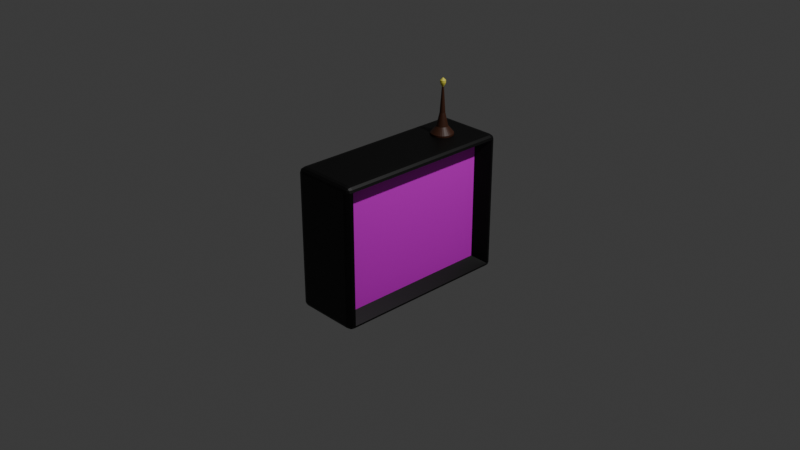# Source: radar.blend  (saved by Blender 4.0.36; exported with 4.5.12 LTS)
import bpy
from mathutils import Matrix  # noqa: F401  (used for matrix-valued properties, if any)

bpy.ops.wm.read_factory_settings(use_empty=True)
scene = bpy.context.scene
scene.name = 'Scene'

# ---- collections
col_collection = bpy.data.collections.new('Collection'); scene.collection.children.link(col_collection)

# ---- images (referenced by path relative to the original .blend; pixels are not part of the script)
import os
ASSET_DIR = os.environ.get("B2B_ASSET_DIR", "")  # directory of the original .blend (textures are referenced by path, not embedded)
HERE = os.path.dirname(os.path.abspath(__file__))  # packed textures are extracted next to this script under _unpacked/

def load_image(name, relpath, width, height, colorspace="sRGB"):
    """Load a texture the original file referenced (path relative to the .blend, or extracted next to this script)."""
    p = next((c for c in (os.path.join(HERE, relpath), os.path.join(ASSET_DIR, relpath)) if relpath and os.path.exists(c)), "")
    if p:
        img = bpy.data.images.load(p, check_existing=True)
        img.name = name
    else:  # same state as the original file: an image datablock whose file is absent (Cycles renders it pink)
        img = bpy.data.images.new(name, width, height)
        img.source = "FILE"
        img.filepath = "//" + (relpath or name)
    img.colorspace_settings.name = colorspace
    return img
img_radarpanel_png = load_image('radarpanel.png', 'radarpanel.png', 1024, 1024, 'sRGB')

# ---- materials (node trees are filled in below, after node groups)
mat_mainpanel = bpy.data.materials.new('MainPanel')
mat_mainpanel.alpha_threshold = 0.0
mat_mainpanel.use_transparent_shadow = False
mat_mainpanel.roughness = 0.5
mat_mainpanel.line_color = (0.0, 0.0, 0.0, 1.0)
mat_edges = bpy.data.materials.new('Edges')
mat_edges.use_transparent_shadow = False
mat_antennae = bpy.data.materials.new('Antennae')
mat_antennae.use_transparent_shadow = False
mat_antennaetip = bpy.data.materials.new('AntennaeTip')
mat_antennaetip.use_transparent_shadow = False

# ---- material node trees
mat_mainpanel.use_nodes = True; mat_mainpanel.node_tree.nodes.clear()
_N = mat_mainpanel.node_tree.nodes; _L = mat_mainpanel.node_tree.links
n0 = _N.new('ShaderNodeOutputMaterial'); n0.name = 'Material Output'; n0.location = (306, 300)
n1 = _N.new('ShaderNodeBsdfPrincipled'); n1.name = 'Principled BSDF'; n1.location = (4, 300)
n1.inputs[3].default_value = 1.45
n2 = _N.new('ShaderNodeTexImage'); n2.name = 'Image Texture'; n2.location = (-306, 286)
n2.image = img_radarpanel_png
_L.new(n1.outputs[0], n0.inputs[0])
_L.new(n2.outputs[0], n1.inputs[0])
_L.new(n2.outputs[1], n1.inputs[4])
n0.is_active_output = True
mat_edges.use_nodes = True; mat_edges.node_tree.nodes.clear()
_N = mat_edges.node_tree.nodes; _L = mat_edges.node_tree.links
n0 = _N.new('ShaderNodeBsdfPrincipled'); n0.name = 'Principled BSDF'; n0.location = (10, 300)
n0.inputs[0].default_value = (0.0, 0.0, 0.0, 1.0)
n0.inputs[3].default_value = 1.45
n1 = _N.new('ShaderNodeOutputMaterial'); n1.name = 'Material Output'; n1.location = (300, 300)
_L.new(n0.outputs[0], n1.inputs[0])
n1.is_active_output = True
mat_antennae.use_nodes = True; mat_antennae.node_tree.nodes.clear()
_N = mat_antennae.node_tree.nodes; _L = mat_antennae.node_tree.links
n0 = _N.new('ShaderNodeBsdfPrincipled'); n0.name = 'Principled BSDF'; n0.location = (10, 300)
n0.inputs[0].default_value = (0.05611, 0.01781, 0.007886, 1.0)
n0.inputs[3].default_value = 1.45
n1 = _N.new('ShaderNodeOutputMaterial'); n1.name = 'Material Output'; n1.location = (300, 300)
_L.new(n0.outputs[0], n1.inputs[0])
n1.is_active_output = True
mat_antennaetip.use_nodes = True; mat_antennaetip.node_tree.nodes.clear()
_N = mat_antennaetip.node_tree.nodes; _L = mat_antennaetip.node_tree.links
n0 = _N.new('ShaderNodeBsdfPrincipled'); n0.name = 'Principled BSDF'; n0.location = (10, 300)
n0.inputs[0].default_value = (0.8001, 0.7301, 0.09392, 1.0)
n0.inputs[3].default_value = 1.45
n1 = _N.new('ShaderNodeOutputMaterial'); n1.name = 'Material Output'; n1.location = (300, 300)
_L.new(n0.outputs[0], n1.inputs[0])
n1.is_active_output = True

# ---- world
world_world = bpy.data.worlds.new('World'); scene.world = world_world
world_world.use_nodes = True; world_world.node_tree.nodes.clear()
_N = world_world.node_tree.nodes; _L = world_world.node_tree.links
n0 = _N.new('ShaderNodeOutputWorld'); n0.name = 'World Output'; n0.location = (300, 300)
n1 = _N.new('ShaderNodeBackground'); n1.name = 'Background'; n1.location = (10, 300)
n1.inputs[0].default_value = (0.05088, 0.05088, 0.05088, 1.0)
_L.new(n1.outputs[0], n0.inputs[0])
n0.is_active_output = True
world_world.color = (0.05088, 0.05088, 0.05088)
world_world.use_sun_shadow = False
world_world.sun_shadow_jitter_overblur = 0.0

# ---- cameras
cam_camera = bpy.data.cameras.new('Camera')
cam_camera.clip_end = 100.0
cam_camera.ortho_scale = 7.314

# ---- lights
light_light = bpy.data.lights.new('Light', 'POINT')
light_light.transmission_factor = 0.0
light_light.use_soft_falloff = False
light_light.energy = 1000.0
light_light.shadow_soft_size = 0.1
light_light.shadow_maximum_resolution = 0.006
light_light.use_absolute_resolution = True

# ---- meshes
me_cube = bpy.data.meshes.new('Cube')
me_cube.from_pydata([(0.2402, -0.8313, -0.6317), (0.2402, -0.8313, 0.6317), (0.2402, 0.8313, -0.6317), (0.2402, 0.8313, 0.6317), (-3.691e-08, 0.7191, 0.7789), (0.02358, 0.7167, 0.7789), (0.04625, 0.7099, 0.7789), (0.06715, 0.6987, 0.7789), (0.08546, 0.6837, 0.7789), (0.1005, 0.6653, 0.7789), (0.1117, 0.6445, 0.7789), (0.1185, 0.6218, 0.7789), (0.1209, 0.5982, 0.7789), (0.1185, 0.5746, 0.7789), (0.1117, 0.5519, 0.7789), (0.1005, 0.5311, 0.7789), (0.08546, 0.5127, 0.7789), (0.06715, 0.4977, 0.7789), (0.04625, 0.4865, 0.7789), (0.02358, 0.4797, 0.7789), (-2.971e-08, 0.4773, 0.7789), (-0.02358, 0.4797, 0.7789), (-0.04625, 0.4865, 0.7789), (-0.06715, 0.4977, 0.7789), (-0.08546, 0.5127, 0.7789), (-0.1005, 0.5311, 0.7789), (-0.1117, 0.5519, 0.7789), (-0.1185, 0.5746, 0.7789), (-0.1209, 0.5982, 0.7789), (-0.1185, 0.6218, 0.7789), (-0.1117, 0.6445, 0.7789), (-0.1005, 0.6653, 0.7789), (-0.08546, 0.6837, 0.7789), (-0.06715, 0.6987, 0.7789), (-0.04625, 0.7099, 0.7789), (-0.02358, 0.7167, 0.7789), (-3.622e-08, 0.6598, 0.85), (0.01201, 0.6586, 0.85), (0.02356, 0.6551, 0.85), (0.03421, 0.6494, 0.85), (0.04354, 0.6417, 0.85), (0.0512, 0.6324, 0.85), (0.05689, 0.6218, 0.85), (0.06039, 0.6102, 0.85), (0.06157, 0.5982, 0.85), (0.06039, 0.5862, 0.85), (0.05689, 0.5746, 0.85), (0.0512, 0.564, 0.85), (0.04354, 0.5547, 0.85), (0.03421, 0.547, 0.85), (0.02356, 0.5413, 0.85), (0.01201, 0.5378, 0.85), (-3.255e-08, 0.5366, 0.85), (-0.01201, 0.5378, 0.85), (-0.02356, 0.5413, 0.85), (-0.03421, 0.547, 0.85), (-0.04354, 0.5547, 0.85), (-0.0512, 0.564, 0.85), (-0.05689, 0.5746, 0.85), (-0.06039, 0.5862, 0.85), (-0.06157, 0.5982, 0.85), (-0.06039, 0.6102, 0.85), (-0.05689, 0.6218, 0.85), (-0.0512, 0.6324, 0.85), (-0.04354, 0.6417, 0.85), (-0.03421, 0.6494, 0.85), (-0.02356, 0.6551, 0.85), (-0.01201, 0.6586, 0.85), (-3.454e-08, 0.6273, 0.9922), (0.005676, 0.6267, 0.9922), (0.01113, 0.6251, 0.9922), (0.01616, 0.6224, 0.9922), (0.02057, 0.6188, 0.9922), (0.02419, 0.6144, 0.9922), (0.02688, 0.6093, 0.9922), (0.02854, 0.6039, 0.9922), (0.02909, 0.5982, 0.9922), (0.02854, 0.5925, 0.9922), (0.02688, 0.5871, 0.9922), (0.02419, 0.582, 0.9922), (0.02057, 0.5776, 0.9922), (0.01616, 0.574, 0.9922), (0.01113, 0.5713, 0.9922), (0.005676, 0.5697, 0.9922), (-3.281e-08, 0.5691, 0.9922), (-0.005676, 0.5697, 0.9922), (-0.01113, 0.5713, 0.9922), (-0.01616, 0.574, 0.9922), (-0.02057, 0.5776, 0.9922), (-0.02419, 0.582, 0.9922), (-0.02688, 0.5871, 0.9922), (-0.02854, 0.5925, 0.9922), (-0.02909, 0.5982, 0.9922), (-0.02854, 0.6039, 0.9922), (-0.02688, 0.6093, 0.9922), (-0.02419, 0.6144, 0.9922), (-0.02057, 0.6188, 0.9922), (-0.01616, 0.6224, 0.9922), (-0.01113, 0.6251, 0.9922), (-0.005676, 0.6267, 0.9922), (-3.44e-08, 0.6089, 1.266), (0.002096, 0.6087, 1.266), (0.004112, 0.6081, 1.266), (0.005969, 0.6071, 1.266), (0.007597, 0.6058, 1.266), (0.008934, 0.6042, 1.266), (0.009927, 0.6023, 1.266), (0.01054, 0.6003, 1.266), (0.01074, 0.5982, 1.266), (0.01054, 0.5961, 1.266), (0.009927, 0.5941, 1.266), (0.008934, 0.5922, 1.266), (0.007597, 0.5906, 1.266), (0.005969, 0.5893, 1.266), (0.004112, 0.5883, 1.266), (0.002096, 0.5877, 1.266), (-3.376e-08, 0.5875, 1.266), (-0.002096, 0.5877, 1.266), (-0.004112, 0.5883, 1.266), (-0.005969, 0.5893, 1.266), (-0.007598, 0.5906, 1.266), (-0.008934, 0.5922, 1.266), (-0.009927, 0.5941, 1.266), (-0.01054, 0.5961, 1.266), (-0.01074, 0.5982, 1.266), (-0.01054, 0.6003, 1.266), (-0.009927, 0.6023, 1.266), (-0.008934, 0.6042, 1.266), (-0.007598, 0.6058, 1.266), (-0.005969, 0.6071, 1.266), (-0.004112, 0.6081, 1.266), (-0.002096, 0.6087, 1.266), (-3.382e-08, 0.621, 1.288), (0.004444, 0.6205, 1.288), (0.008718, 0.6192, 1.288), (0.01266, 0.6171, 1.288), (0.01611, 0.6143, 1.288), (0.01894, 0.6109, 1.288), (0.02105, 0.6069, 1.288), (0.02234, 0.6026, 1.288), (0.02278, 0.5982, 1.288), (0.02234, 0.5938, 1.288), (0.02105, 0.5895, 1.288), (0.01894, 0.5855, 1.288), (0.01611, 0.5821, 1.288), (0.01266, 0.5793, 1.288), (0.008718, 0.5772, 1.288), (0.004444, 0.5759, 1.288), (-3.246e-08, 0.5754, 1.288), (-0.004444, 0.5759, 1.288), (-0.008718, 0.5772, 1.288), (-0.01266, 0.5793, 1.288), (-0.01611, 0.5821, 1.288), (-0.01894, 0.5855, 1.288), (-0.02105, 0.5895, 1.288), (-0.02234, 0.5938, 1.288), (-0.02278, 0.5982, 1.288), (-0.02234, 0.6026, 1.288), (-0.02105, 0.6069, 1.288), (-0.01894, 0.6109, 1.288), (-0.01611, 0.6143, 1.288), (-0.01266, 0.6171, 1.288), (-0.008718, 0.6192, 1.288), (-0.004444, 0.6205, 1.288), (-3.366e-08, 0.628, 1.307), (0.005806, 0.6274, 1.307), (0.01139, 0.6257, 1.307), (0.01653, 0.6229, 1.307), (0.02104, 0.6192, 1.307), (0.02474, 0.6147, 1.307), (0.02749, 0.6096, 1.307), (0.02919, 0.604, 1.307), (0.02976, 0.5982, 1.307), (0.02919, 0.5924, 1.307), (0.02749, 0.5868, 1.307), (0.02474, 0.5817, 1.307), (0.02104, 0.5772, 1.307), (0.01653, 0.5735, 1.307), (0.01139, 0.5707, 1.307), (0.005806, 0.569, 1.307), (-3.188e-08, 0.5684, 1.307), (-0.005806, 0.569, 1.307), (-0.01139, 0.5707, 1.307), (-0.01653, 0.5735, 1.307), (-0.02104, 0.5772, 1.307), (-0.02474, 0.5817, 1.307), (-0.02749, 0.5868, 1.307), (-0.02919, 0.5924, 1.307), (-0.02976, 0.5982, 1.307), (-0.02919, 0.604, 1.307), (-0.02749, 0.6096, 1.307), (-0.02474, 0.6147, 1.307), (-0.02104, 0.6192, 1.307), (-0.01653, 0.6229, 1.307), (-0.01139, 0.6257, 1.307), (-0.005806, 0.6274, 1.307), (-3.366e-08, 0.628, 1.332), (0.005806, 0.6274, 1.332), (0.01139, 0.6257, 1.332), (0.01653, 0.6229, 1.332), (0.02104, 0.6192, 1.332), (0.02474, 0.6147, 1.332), (0.02749, 0.6096, 1.332), (0.02919, 0.604, 1.332), (0.02976, 0.5982, 1.332), (0.02919, 0.5924, 1.332), (0.02749, 0.5868, 1.332), (0.02474, 0.5817, 1.332), (0.02104, 0.5772, 1.332), (0.01653, 0.5735, 1.332), (0.01139, 0.5707, 1.332), (0.005806, 0.569, 1.332), (-3.188e-08, 0.5684, 1.332), (-0.005806, 0.569, 1.332), (-0.01139, 0.5707, 1.332), (-0.01653, 0.5735, 1.332), (-0.02104, 0.5772, 1.332), (-0.02474, 0.5817, 1.332), (-0.02749, 0.5868, 1.332), (-0.02919, 0.5924, 1.332), (-0.02976, 0.5982, 1.332), (-0.02919, 0.604, 1.332), (-0.02749, 0.6096, 1.332), (-0.02474, 0.6147, 1.332), (-0.02104, 0.6192, 1.332), (-0.01653, 0.6229, 1.332), (-0.01139, 0.6257, 1.332), (-0.005806, 0.6274, 1.332), (-3.385e-08, 0.6036, 1.357), (0.001054, 0.6035, 1.357), (0.002068, 0.6032, 1.357), (0.003003, 0.6027, 1.357), (0.003822, 0.602, 1.357), (0.004494, 0.6012, 1.357), (0.004993, 0.6003, 1.357), (0.005301, 0.5993, 1.357), (0.005404, 0.5982, 1.357), (0.005301, 0.5971, 1.357), (0.004993, 0.5961, 1.357), (0.004494, 0.5952, 1.357), (0.003822, 0.5944, 1.357), (0.003003, 0.5937, 1.357), (0.002068, 0.5932, 1.357), (0.001054, 0.5929, 1.357), (-3.353e-08, 0.5928, 1.357), (-0.001054, 0.5929, 1.357), (-0.002068, 0.5932, 1.357), (-0.003003, 0.5937, 1.357), (-0.003822, 0.5944, 1.357), (-0.004494, 0.5952, 1.357), (-0.004993, 0.5961, 1.357), (-0.005301, 0.5971, 1.357), (-0.005405, 0.5982, 1.357), (-0.005301, 0.5993, 1.357), (-0.004993, 0.6003, 1.357), (-0.004494, 0.6012, 1.357), (-0.003822, 0.602, 1.357), (-0.003003, 0.6027, 1.357), (-0.002068, 0.6032, 1.357), (-0.001054, 0.6035, 1.357), (-3.691e-08, 0.7191, 0.7393), (0.02358, 0.7167, 0.7393), (0.04625, 0.7099, 0.7393), (0.06715, 0.6987, 0.7393), (0.08546, 0.6837, 0.7393), (0.1005, 0.6653, 0.7393), (0.1117, 0.6445, 0.7393), (0.1185, 0.6218, 0.7393), (0.1209, 0.5982, 0.7393), (0.1185, 0.5746, 0.7393), (0.1117, 0.5519, 0.7393), (0.1005, 0.5311, 0.7393), (0.08546, 0.5127, 0.7393), (0.06715, 0.4977, 0.7393), (0.04625, 0.4865, 0.7393), (0.02358, 0.4797, 0.7393), (-2.971e-08, 0.4773, 0.7393), (-0.02358, 0.4797, 0.7393), (-0.04625, 0.4865, 0.7393), (-0.06715, 0.4977, 0.7393), (-0.08546, 0.5127, 0.7393), (-0.1005, 0.5311, 0.7393), (-0.1117, 0.5519, 0.7393), (-0.1185, 0.5746, 0.7393), (-0.1209, 0.5982, 0.7393), (-0.1185, 0.6218, 0.7393), (-0.1117, 0.6445, 0.7393), (-0.1005, 0.6653, 0.7393), (-0.08546, 0.6837, 0.7393), (-0.06715, 0.6987, 0.7393), (-0.04625, 0.7099, 0.7393), (-0.02358, 0.7167, 0.7393), (0.3125, 1.0, 0.709), (0.3125, 0.9331, 0.7598), (0.3794, 0.9331, 0.709), (0.3125, 0.9911, 0.7344), (0.3459, 0.9911, 0.709), (0.3445, 0.9824, 0.7333), (0.3459, 0.9331, 0.753), (0.3125, 0.9665, 0.753), (0.3445, 0.9651, 0.7464), (0.3705, 0.9665, 0.709), (0.3705, 0.9331, 0.7344), (0.3618, 0.9651, 0.7333), (0.3125, 0.9331, -0.7598), (0.3125, 1.0, -0.709), (0.3794, 0.9331, -0.709), (0.3125, 0.9665, -0.753), (0.3459, 0.9331, -0.753), (0.3445, 0.9651, -0.7464), (0.3459, 0.9911, -0.709), (0.3125, 0.9911, -0.7344), (0.3445, 0.9824, -0.7333), (0.3705, 0.9331, -0.7344), (0.3705, 0.9665, -0.709), (0.3618, 0.9651, -0.7333), (0.3794, -0.9331, 0.709), (0.3125, -0.9331, 0.7598), (0.3125, -1.0, 0.709), (0.3705, -0.9331, 0.7344), (0.3705, -0.9665, 0.709), (0.3618, -0.9651, 0.7333), (0.3125, -0.9665, 0.753), (0.3459, -0.9331, 0.753), (0.3445, -0.9651, 0.7464), (0.3459, -0.9911, 0.709), (0.3125, -0.9911, 0.7344), (0.3445, -0.9824, 0.7333), (0.3794, -0.9331, -0.709), (0.3125, -1.0, -0.709), (0.3125, -0.9331, -0.7598), (0.3705, -0.9665, -0.709), (0.3705, -0.9331, -0.7344), (0.3618, -0.9651, -0.7333), (0.3125, -0.9911, -0.7344), (0.3459, -0.9911, -0.709), (0.3445, -0.9824, -0.7333), (0.3459, -0.9331, -0.753), (0.3125, -0.9665, -0.753), (0.3445, -0.9651, -0.7464), (-0.2858, 1.0, 0.709), (-0.3527, 0.9331, 0.709), (-0.2858, 0.9331, 0.7598), (-0.3192, 0.9911, 0.709), (-0.2858, 0.9911, 0.7344), (-0.3178, 0.9824, 0.7333), (-0.3438, 0.9331, 0.7344), (-0.3438, 0.9665, 0.709), (-0.3351, 0.9651, 0.7333), (-0.2858, 0.9665, 0.753), (-0.3192, 0.9331, 0.753), (-0.3178, 0.9651, 0.7464), (-0.3527, 0.9331, -0.709), (-0.2858, 1.0, -0.709), (-0.2858, 0.9331, -0.7598), (-0.3438, 0.9665, -0.709), (-0.3438, 0.9331, -0.7344), (-0.3351, 0.9651, -0.7333), (-0.2858, 0.9911, -0.7344), (-0.3192, 0.9911, -0.709), (-0.3178, 0.9824, -0.7333), (-0.3192, 0.9331, -0.753), (-0.2858, 0.9665, -0.753), (-0.3178, 0.9651, -0.7464), (-0.3527, -0.9331, 0.709), (-0.2858, -1.0, 0.709), (-0.2858, -0.9331, 0.7598), (-0.3438, -0.9665, 0.709), (-0.3438, -0.9331, 0.7344), (-0.3351, -0.9651, 0.7333), (-0.2858, -0.9911, 0.7344), (-0.3192, -0.9911, 0.709), (-0.3178, -0.9824, 0.7333), (-0.3192, -0.9331, 0.753), (-0.2858, -0.9665, 0.753), (-0.3178, -0.9651, 0.7464), (-0.2858, -0.9331, -0.7598), (-0.2858, -1.0, -0.709), (-0.3527, -0.9331, -0.709), (-0.2858, -0.9665, -0.753), (-0.3192, -0.9331, -0.753), (-0.3178, -0.9651, -0.7464), (-0.3192, -0.9911, -0.709), (-0.2858, -0.9911, -0.7344), (-0.3178, -0.9824, -0.7333), (-0.3438, -0.9331, -0.7344), (-0.3438, -0.9665, -0.709), (-0.3351, -0.9651, -0.7333)], [], [(354, 304, 330, 376), (378, 364, 341, 352), (2, 3, 1, 0), (329, 318, 365, 377), (293, 342, 366, 317), (294, 316, 1, 3), (8, 7, 39, 40), (35, 34, 66, 67), (22, 21, 53, 54), (9, 8, 40, 41), (4, 35, 67, 36), (23, 22, 54, 55), (10, 9, 41, 42), (24, 23, 55, 56), (11, 10, 42, 43), (25, 24, 56, 57), (12, 11, 43, 44), (26, 25, 57, 58), (13, 12, 44, 45), (27, 26, 58, 59), (14, 13, 45, 46), (28, 27, 59, 60), (15, 14, 46, 47), (29, 28, 60, 61), (16, 15, 47, 48), (30, 29, 61, 62), (17, 16, 48, 49), (31, 30, 62, 63), (18, 17, 49, 50), (5, 4, 36, 37), (32, 31, 63, 64), (19, 18, 50, 51), (6, 5, 37, 38), (33, 32, 64, 65), (20, 19, 51, 52), (7, 6, 38, 39), (34, 33, 65, 66), (21, 20, 52, 53), (48, 47, 79, 80), (62, 61, 93, 94), (49, 48, 80, 81), (63, 62, 94, 95), (50, 49, 81, 82), (37, 36, 68, 69), (64, 63, 95, 96), (51, 50, 82, 83), (38, 37, 69, 70), (65, 64, 96, 97), (52, 51, 83, 84), (39, 38, 70, 71), (66, 65, 97, 98), (53, 52, 84, 85), (40, 39, 71, 72), (67, 66, 98, 99), (54, 53, 85, 86), (41, 40, 72, 73), (36, 67, 99, 68), (55, 54, 86, 87), (42, 41, 73, 74), (56, 55, 87, 88), (43, 42, 74, 75), (57, 56, 88, 89), (44, 43, 75, 76), (58, 57, 89, 90), (45, 44, 76, 77), (59, 58, 90, 91), (46, 45, 77, 78), (60, 59, 91, 92), (47, 46, 78, 79), (61, 60, 92, 93), (83, 82, 114, 115), (70, 69, 101, 102), (97, 96, 128, 129), (84, 83, 115, 116), (71, 70, 102, 103), (98, 97, 129, 130), (85, 84, 116, 117), (72, 71, 103, 104), (99, 98, 130, 131), (86, 85, 117, 118), (73, 72, 104, 105), (68, 99, 131, 100), (87, 86, 118, 119), (74, 73, 105, 106), (88, 87, 119, 120), (75, 74, 106, 107), (89, 88, 120, 121), (76, 75, 107, 108), (90, 89, 121, 122), (77, 76, 108, 109), (91, 90, 122, 123), (78, 77, 109, 110), (92, 91, 123, 124), (79, 78, 110, 111), (93, 92, 124, 125), (80, 79, 111, 112), (94, 93, 125, 126), (81, 80, 112, 113), (95, 94, 126, 127), (82, 81, 113, 114), (69, 68, 100, 101), (96, 95, 127, 128), (118, 117, 149, 150), (105, 104, 136, 137), (100, 131, 163, 132), (119, 118, 150, 151), (106, 105, 137, 138), (120, 119, 151, 152), (107, 106, 138, 139), (121, 120, 152, 153), (108, 107, 139, 140), (122, 121, 153, 154), (109, 108, 140, 141), (123, 122, 154, 155), (110, 109, 141, 142), (124, 123, 155, 156), (111, 110, 142, 143), (125, 124, 156, 157), (112, 111, 143, 144), (126, 125, 157, 158), (113, 112, 144, 145), (127, 126, 158, 159), (114, 113, 145, 146), (101, 100, 132, 133), (128, 127, 159, 160), (115, 114, 146, 147), (102, 101, 133, 134), (129, 128, 160, 161), (116, 115, 147, 148), (103, 102, 134, 135), (130, 129, 161, 162), (117, 116, 148, 149), (104, 103, 135, 136), (131, 130, 162, 163), (153, 152, 184, 185), (140, 139, 171, 172), (154, 153, 185, 186), (141, 140, 172, 173), (155, 154, 186, 187), (142, 141, 173, 174), (156, 155, 187, 188), (143, 142, 174, 175), (157, 156, 188, 189), (144, 143, 175, 176), (158, 157, 189, 190), (145, 144, 176, 177), (159, 158, 190, 191), (146, 145, 177, 178), (133, 132, 164, 165), (160, 159, 191, 192), (147, 146, 178, 179), (134, 133, 165, 166), (161, 160, 192, 193), (148, 147, 179, 180), (135, 134, 166, 167), (162, 161, 193, 194), (149, 148, 180, 181), (136, 135, 167, 168), (163, 162, 194, 195), (150, 149, 181, 182), (137, 136, 168, 169), (132, 163, 195, 164), (151, 150, 182, 183), (138, 137, 169, 170), (152, 151, 183, 184), (139, 138, 170, 171), (188, 187, 219, 220), (175, 174, 206, 207), (189, 188, 220, 221), (176, 175, 207, 208), (190, 189, 221, 222), (177, 176, 208, 209), (191, 190, 222, 223), (178, 177, 209, 210), (165, 164, 196, 197), (192, 191, 223, 224), (179, 178, 210, 211), (166, 165, 197, 198), (193, 192, 224, 225), (180, 179, 211, 212), (167, 166, 198, 199), (194, 193, 225, 226), (181, 180, 212, 213), (168, 167, 199, 200), (195, 194, 226, 227), (182, 181, 213, 214), (169, 168, 200, 201), (164, 195, 227, 196), (183, 182, 214, 215), (170, 169, 201, 202), (184, 183, 215, 216), (171, 170, 202, 203), (185, 184, 216, 217), (172, 171, 203, 204), (186, 185, 217, 218), (173, 172, 204, 205), (187, 186, 218, 219), (174, 173, 205, 206), (223, 222, 254, 255), (210, 209, 241, 242), (197, 196, 228, 229), (224, 223, 255, 256), (211, 210, 242, 243), (198, 197, 229, 230), (225, 224, 256, 257), (212, 211, 243, 244), (199, 198, 230, 231), (226, 225, 257, 258), (213, 212, 244, 245), (200, 199, 231, 232), (227, 226, 258, 259), (214, 213, 245, 246), (201, 200, 232, 233), (196, 227, 259, 228), (215, 214, 246, 247), (202, 201, 233, 234), (216, 215, 247, 248), (203, 202, 234, 235), (217, 216, 248, 249), (204, 203, 235, 236), (218, 217, 249, 250), (205, 204, 236, 237), (219, 218, 250, 251), (206, 205, 237, 238), (220, 219, 251, 252), (207, 206, 238, 239), (221, 220, 252, 253), (208, 207, 239, 240), (222, 221, 253, 254), (209, 208, 240, 241), (229, 228, 259, 258, 257, 256, 255, 254, 253, 252, 251, 250, 249, 248, 247, 246, 245, 244, 243, 242, 241, 240, 239, 238, 237, 236, 235, 234, 233, 232, 231, 230), (7, 8, 264, 263), (34, 35, 291, 290), (21, 22, 278, 277), (8, 9, 265, 264), (35, 4, 260, 291), (22, 23, 279, 278), (9, 10, 266, 265), (23, 24, 280, 279), (10, 11, 267, 266), (24, 25, 281, 280), (11, 12, 268, 267), (25, 26, 282, 281), (12, 13, 269, 268), (26, 27, 283, 282), (13, 14, 270, 269), (27, 28, 284, 283), (14, 15, 271, 270), (28, 29, 285, 284), (15, 16, 272, 271), (29, 30, 286, 285), (16, 17, 273, 272), (30, 31, 287, 286), (17, 18, 274, 273), (4, 5, 261, 260), (31, 32, 288, 287), (18, 19, 275, 274), (5, 6, 262, 261), (32, 33, 289, 288), (19, 20, 276, 275), (6, 7, 263, 262), (33, 34, 290, 289), (20, 21, 277, 276), (261, 262, 263, 264, 265, 266, 267, 268, 269, 270, 271, 272, 273, 274, 275, 276, 277, 278, 279, 280, 281, 282, 283, 284, 285, 286, 287, 288, 289, 290, 291, 260), (292, 295, 297, 296), (295, 299, 300, 297), (293, 298, 300, 299), (298, 302, 303, 300), (294, 301, 303, 302), (301, 296, 297, 303), (297, 300, 303), (304, 307, 309, 308), (307, 311, 312, 309), (305, 310, 312, 311), (310, 314, 315, 312), (306, 313, 315, 314), (313, 308, 309, 315), (309, 312, 315), (316, 319, 321, 320), (319, 323, 324, 321), (317, 322, 324, 323), (322, 326, 327, 324), (318, 325, 327, 326), (325, 320, 321, 327), (321, 324, 327), (328, 331, 333, 332), (331, 335, 336, 333), (329, 334, 336, 335), (334, 338, 339, 336), (330, 337, 339, 338), (337, 332, 333, 339), (333, 336, 339), (340, 343, 345, 344), (343, 347, 348, 345), (341, 346, 348, 347), (346, 350, 351, 348), (342, 349, 351, 350), (349, 344, 345, 351), (345, 348, 351), (352, 355, 357, 356), (355, 359, 360, 357), (353, 358, 360, 359), (358, 362, 363, 360), (354, 361, 363, 362), (361, 356, 357, 363), (357, 360, 363), (364, 367, 369, 368), (367, 371, 372, 369), (365, 370, 372, 371), (370, 374, 375, 372), (366, 373, 375, 374), (373, 368, 369, 375), (369, 372, 375), (376, 379, 381, 380), (379, 383, 384, 381), (377, 382, 384, 383), (382, 386, 387, 384), (378, 385, 387, 386), (385, 380, 381, 387), (381, 384, 387), (354, 376, 380, 361), (361, 380, 385, 356), (356, 385, 378, 352), (304, 354, 362, 307), (307, 362, 358, 311), (311, 358, 353, 305), (294, 306, 314, 301), (301, 314, 310, 296), (296, 310, 305, 292), (377, 365, 371, 382), (382, 371, 367, 386), (386, 367, 364, 378), (318, 329, 335, 325), (325, 335, 331, 320), (320, 331, 328, 316), (340, 353, 359, 343), (343, 359, 355, 347), (347, 355, 352, 341), (317, 366, 374, 322), (322, 374, 370, 326), (326, 370, 365, 318), (293, 317, 323, 298), (298, 323, 319, 302), (302, 319, 316, 294), (376, 330, 338, 379), (379, 338, 334, 383), (383, 334, 329, 377), (366, 342, 350, 373), (373, 350, 346, 368), (368, 346, 341, 364), (342, 293, 299, 349), (349, 299, 295, 344), (344, 295, 292, 340), (330, 304, 308, 337), (337, 308, 313, 332), (332, 313, 306, 328), (353, 340, 292, 305), (328, 306, 2, 0), (306, 294, 3, 2), (316, 328, 0, 1)])
me_cube.polygons.foreach_set('material_index', [1, 1, 0, 1, 1, 1, 2, 2, 2, 2, 2, 2, 2, 2, 2, 2, 2, 2, 2, 2, 2, 2, 2, 2, 2, 2, 2, 2, 2, 2, 2, 2, 2, 2, 2, 2, 2, 2, 2, 2, 2, 2, 2, 2, 2, 2, 2, 2, 2, 2, 2, 2, 2, 2, 2, 2, 2, 2, 2, 2, 2, 2, 2, 2, 2, 2, 2, 2, 2, 2, 2, 2, 2, 2, 2, 2, 2, 2, 2, 2, 2, 2, 2, 2, 2, 2, 2, 2, 2, 2, 2, 2, 2, 2, 2, 2, 2, 2, 2, 2, 2, 2, 3, 3, 3, 3, 3, 3, 3, 3, 3, 3, 3, 3, 3, 3, 3, 3, 3, 3, 3, 3, 3, 3, 3, 3, 3, 3, 3, 3, 3, 3, 3, 3, 3, 3, 3, 3, 3, 3, 3, 3, 3, 3, 3, 3, 3, 3, 3, 3, 3, 3, 3, 3, 3, 3, 3, 3, 3, 3, 3, 3, 3, 3, 3, 3, 3, 3, 3, 3, 3, 3, 3, 3, 3, 3, 3, 3, 3, 3, 3, 3, 3, 3, 3, 3, 3, 3, 3, 3, 3, 3, 3, 3, 3, 3, 3, 3, 3, 3, 3, 3, 3, 3, 3, 3, 3, 3, 3, 3, 3, 3, 3, 3, 3, 3, 3, 3, 3, 3, 3, 3, 3, 3, 3, 3, 3, 3, 3, 3, 3, 2, 2, 2, 2, 2, 2, 2, 2, 2, 2, 2, 2, 2, 2, 2, 2, 2, 2, 2, 2, 2, 2, 2, 2, 2, 2, 2, 2, 2, 2, 2, 2, 2, 1, 1, 1, 1, 1, 1, 1, 1, 1, 1, 1, 1, 1, 1, 1, 1, 1, 1, 1, 1, 1, 1, 1, 1, 1, 1, 1, 1, 1, 1, 1, 1, 1, 1, 1, 1, 1, 1, 1, 1, 1, 1, 1, 1, 1, 1, 1, 1, 1, 1, 1, 1, 1, 1, 1, 1, 1, 1, 1, 1, 1, 1, 1, 1, 1, 1, 1, 1, 1, 1, 1, 1, 1, 1, 1, 1, 1, 1, 1, 1, 1, 1, 1, 1, 1, 1, 1, 1, 1, 1, 1, 1, 1, 1, 1, 1])
_uv = me_cube.uv_layers.new(name='UVMap')
_uv.uv.foreach_set('vector', [0.1478, 0.5084, 0.3522, 0.5084, 0.3522, 0.7416, 0.1478, 0.7416, 0.3834, 0.008363, 0.6166, 0.008363, 0.6166, 0.2416, 0.3834, 0.2416, 1.0, 1.0, 0.007339, 1.0, 0.007339, 0.0, 1.0, -3.273e-08, 0.3834, 0.7728, 0.6166, 0.7728, 0.6166, 0.9772, 0.3834, 0.9772, 0.6478, 0.5084, 0.8522, 0.5084, 0.8522, 0.7416, 0.6478, 0.7416, 0.6166, 0.5084, 0.6166, 0.7416, 0.6166, 0.7416, 0.6166, 0.5084, 0.0, 0.0, 0.0, 0.0, 0.0, 0.0, 0.0, 0.0, 0.0, 0.0, 0.0, 0.0, 0.0, 0.0, 0.0, 0.0, 0.0, 0.0, 0.0, 0.0, 0.0, 0.0, 0.0, 0.0, 0.0, 0.0, 0.0, 0.0, 0.0, 0.0, 0.0, 0.0, 0.0, 0.0, 0.0, 0.0, 0.0, 0.0, 0.0, 0.0, 0.0, 0.0, 0.0, 0.0, 0.0, 0.0, 0.0, 0.0, 0.0, 0.0, 0.0, 0.0, 0.0, 0.0, 0.0, 0.0, 0.0, 0.0, 0.0, 0.0, 0.0, 0.0, 0.0, 0.0, 0.0, 0.0, 0.0, 0.0, 0.0, 0.0, 0.0, 0.0, 0.0, 0.0, 0.0, 0.0, 0.0, 0.0, 0.0, 0.0, 0.0, 0.0, 0.0, 0.0, 0.0, 0.0, 0.0, 0.0, 0.0, 0.0, 0.0, 0.0, 0.0, 0.0, 0.0, 0.0, 0.0, 0.0, 0.0, 0.0, 0.0, 0.0, 0.0, 0.0, 0.0, 0.0, 0.0, 0.0, 0.0, 0.0, 0.0, 0.0, 0.0, 0.0, 0.0, 0.0, 0.0, 0.0, 0.0, 0.0, 0.0, 0.0, 0.0, 0.0, 0.0, 0.0, 0.0, 0.0, 0.0, 0.0, 0.0, 0.0, 0.0, 0.0, 0.0, 0.0, 0.0, 0.0, 0.0, 0.0, 0.0, 0.0, 0.0, 0.0, 0.0, 0.0, 0.0, 0.0, 0.0, 0.0, 0.0, 0.0, 0.0, 0.0, 0.0, 0.0, 0.0, 0.0, 0.0, 0.0, 0.0, 0.0, 0.0, 0.0, 0.0, 0.0, 0.0, 0.0, 0.0, 0.0, 0.0, 0.0, 0.0, 0.0, 0.0, 0.0, 0.0, 0.0, 0.0, 0.0, 0.0, 0.0, 0.0, 0.0, 0.0, 0.0, 0.0, 0.0, 0.0, 0.0, 0.0, 0.0, 0.0, 0.0, 0.0, 0.0, 0.0, 0.0, 0.0, 0.0, 0.0, 0.0, 0.0, 0.0, 0.0, 0.0, 0.0, 0.0, 0.0, 0.0, 0.0, 0.0, 0.0, 0.0, 0.0, 0.0, 0.0, 0.0, 0.0, 0.0, 0.0, 0.0, 0.0, 0.0, 0.0, 0.0, 0.0, 0.0, 0.0, 0.0, 0.0, 0.0, 0.0, 0.0, 0.0, 0.0, 0.0, 0.0, 0.0, 0.0, 0.0, 0.0, 0.0, 0.0, 0.0, 0.0, 0.0, 0.0, 0.0, 0.0, 0.0, 0.0, 0.0, 0.0, 0.0, 0.0, 0.0, 0.0, 0.0, 0.0, 0.0, 0.0, 0.0, 0.0, 0.0, 0.0, 0.0, 0.0, 0.0, 0.0, 0.0, 0.0, 0.0, 0.0, 0.0, 0.0, 0.0, 0.0, 0.0, 0.0, 0.0, 0.0, 0.0, 0.0, 0.0, 0.0, 0.0, 0.0, 0.0, 0.0, 0.0, 0.0, 0.0, 0.0, 0.0, 0.0, 0.0, 0.0, 0.0, 0.0, 0.0, 0.0, 0.0, 0.0, 0.0, 0.0, 0.0, 0.0, 0.0, 0.0, 0.0, 0.0, 0.0, 0.0, 0.0, 0.0, 0.0, 0.0, 0.0, 0.0, 0.0, 0.0, 0.0, 0.0, 0.0, 0.0, 0.0, 0.0, 0.0, 0.0, 0.0, 0.0, 0.0, 0.0, 0.0, 0.0, 0.0, 0.0, 0.0, 0.0, 0.0, 0.0, 0.0, 0.0, 0.0, 0.0, 0.0, 0.0, 0.0, 0.0, 0.0, 0.0, 0.0, 0.0, 0.0, 0.0, 0.0, 0.0, 0.0, 0.0, 0.0, 0.0, 0.0, 0.0, 0.0, 0.0, 0.0, 0.0, 0.0, 0.0, 0.0, 0.0, 0.0, 0.0, 0.0, 0.0, 0.0, 0.0, 0.0, 0.0, 0.0, 0.0, 0.0, 0.0, 0.0, 0.0, 0.0, 0.0, 0.0, 0.0, 0.0, 0.0, 0.0, 0.0, 0.0, 0.0, 0.0, 0.0, 0.0, 0.0, 0.0, 0.0, 0.0, 0.0, 0.0, 0.0, 0.0, 0.0, 0.0, 0.0, 0.0, 0.0, 0.0, 0.0, 0.0, 0.0, 0.0, 0.0, 0.0, 0.0, 0.0, 0.0, 0.0, 0.0, 0.0, 0.0, 0.0, 0.0, 0.0, 0.0, 0.0, 0.0, 0.0, 0.0, 0.0, 0.0, 0.0, 0.0, 0.0, 0.0, 0.0, 0.0, 0.0, 0.0, 0.0, 0.0, 0.0, 0.0, 0.0, 0.0, 0.0, 0.0, 0.0, 0.0, 0.0, 0.0, 0.0, 0.0, 0.0, 0.0, 0.0, 0.0, 0.0, 0.0, 0.0, 0.0, 0.0, 0.0, 0.0, 0.0, 0.0, 0.0, 0.0, 0.0, 0.0, 0.0, 0.0, 0.0, 0.0, 0.0, 0.0, 0.0, 0.0, 0.0, 0.0, 0.0, 0.0, 0.0, 0.0, 0.0, 0.0, 0.0, 0.0, 0.0, 0.0, 0.0, 0.0, 0.0, 0.0, 0.0, 0.0, 0.0, 0.0, 0.0, 0.0, 0.0, 0.0, 0.0, 0.0, 0.0, 0.0, 0.0, 0.0, 0.0, 0.0, 0.0, 0.0, 0.0, 0.0, 0.0, 0.0, 0.0, 0.0, 0.0, 0.0, 0.0, 0.0, 0.0, 0.0, 0.0, 0.0, 0.0, 0.0, 0.0, 0.0, 0.0, 0.0, 0.0, 0.0, 0.0, 0.0, 0.0, 0.0, 0.0, 0.0, 0.0, 0.0, 0.0, 0.0, 0.0, 0.0, 0.0, 0.0, 0.0, 0.0, 0.0, 0.0, 0.0, 0.0, 0.0, 0.0, 0.0, 0.0, 0.0, 0.0, 0.0, 0.0, 0.0, 0.0, 0.0, 0.0, 0.0, 0.0, 0.0, 0.0, 0.0, 0.0, 0.0, 0.0, 0.0, 0.0, 0.0, 0.0, 0.0, 0.0, 0.0, 0.0, 0.0, 0.0, 0.0, 0.0, 0.0, 0.0, 0.0, 0.0, 0.0, 0.0, 0.0, 0.0, 0.0, 0.0, 0.0, 0.0, 0.0, 0.0, 0.0, 0.0, 0.0, 0.0, 0.0, 0.0, 0.0, 0.0, 0.0, 0.0, 0.0, 0.0, 0.0, 0.0, 0.0, 0.0, 0.0, 0.0, 0.0, 0.0, 0.0, 0.0, 0.0, 0.0, 0.0, 0.0, 0.0, 0.0, 0.0, 0.0, 0.0, 0.0, 0.0, 0.0, 0.0, 0.0, 0.0, 0.0, 0.0, 0.0, 0.0, 0.0, 0.0, 0.0, 0.0, 0.0, 0.0, 0.0, 0.0, 0.0, 0.0, 0.0, 0.0, 0.0, 0.0, 0.0, 0.0, 0.0, 0.0, 0.0, 0.0, 0.0, 0.0, 0.0, 0.0, 0.0, 0.0, 0.0, 0.0, 0.0, 0.0, 0.0, 0.0, 0.0, 0.0, 0.0, 0.0, 0.0, 0.0, 0.0, 0.0, 0.0, 0.0, 0.0, 0.0, 0.0, 0.0, 0.0, 0.0, 0.0, 0.0, 0.0, 0.0, 0.0, 0.0, 0.0, 0.0, 0.0, 0.0, 0.0, 0.0, 0.0, 0.0, 0.0, 0.0, 0.0, 0.0, 0.0, 0.0, 0.0, 0.0, 0.0, 0.0, 0.0, 0.0, 0.0, 0.0, 0.0, 0.0, 0.0, 0.0, 0.0, 0.0, 0.0, 0.0, 0.0, 0.0, 0.0, 0.0, 0.0, 0.0, 0.0, 0.0, 0.0, 0.0, 0.0, 0.0, 0.0, 0.0, 0.0, 0.0, 0.0, 0.0, 0.0, 0.0, 0.0, 0.0, 0.0, 0.0, 0.0, 0.0, 0.0, 0.0, 0.0, 0.0, 0.0, 0.0, 0.0, 0.0, 0.0, 0.0, 0.0, 0.0, 0.0, 0.0, 0.0, 0.0, 0.0, 0.0, 0.0, 0.0, 0.0, 0.0, 0.0, 0.0, 0.0, 0.0, 0.0, 0.0, 0.0, 0.0, 0.0, 0.0, 0.0, 0.0, 0.0, 0.0, 0.0, 0.0, 0.0, 0.0, 0.0, 0.0, 0.0, 0.0, 0.0, 0.0, 0.0, 0.0, 0.0, 0.0, 0.0, 0.0, 0.0, 0.0, 0.0, 0.0, 0.0, 0.0, 0.0, 0.0, 0.0, 0.0, 0.0, 0.0, 0.0, 0.0, 0.0, 0.0, 0.0, 0.0, 0.0, 0.0, 0.0, 0.0, 0.0, 0.0, 0.0, 0.0, 0.0, 0.0, 0.0, 0.0, 0.0, 0.0, 0.0, 0.0, 0.0, 0.0, 0.0, 0.0, 0.0, 0.0, 0.0, 0.0, 0.0, 0.0, 0.0, 0.0, 0.0, 0.0, 0.0, 0.0, 0.0, 0.0, 0.0, 0.0, 0.0, 0.0, 0.0, 0.0, 0.0, 0.0, 0.0, 0.0, 0.0, 0.0, 0.0, 0.0, 0.0, 0.0, 0.0, 0.0, 0.0, 0.0, 0.0, 0.0, 0.0, 0.0, 0.0, 0.0, 0.0, 0.0, 0.0, 0.0, 0.0, 0.0, 0.0, 0.0, 0.0, 0.0, 0.0, 0.0, 0.0, 0.0, 0.0, 0.0, 0.0, 0.0, 0.0, 0.0, 0.0, 0.0, 0.0, 0.0, 0.0, 0.0, 0.0, 0.0, 0.0, 0.0, 0.0, 0.0, 0.0, 0.0, 0.0, 0.0, 0.0, 0.0, 0.0, 0.0, 0.0, 0.0, 0.0, 0.0, 0.0, 0.0, 0.0, 0.0, 0.0, 0.0, 0.0, 0.0, 0.0, 0.0, 0.0, 0.0, 0.0, 0.0, 0.0, 0.0, 0.0, 0.0, 0.0, 0.0, 0.0, 0.0, 0.0, 0.0, 0.0, 0.0, 0.0, 0.0, 0.0, 0.0, 0.0, 0.0, 0.0, 0.0, 0.0, 0.0, 0.0, 0.0, 0.0, 0.0, 0.0, 0.0, 0.0, 0.0, 0.0, 0.0, 0.0, 0.0, 0.0, 0.0, 0.0, 0.0, 0.0, 0.0, 0.0, 0.0, 0.0, 0.0, 0.0, 0.0, 0.0, 0.0, 0.0, 0.0, 0.0, 0.0, 0.0, 0.0, 0.0, 0.0, 0.0, 0.0, 0.0, 0.0, 0.0, 0.0, 0.0, 0.0, 0.0, 0.0, 0.0, 0.0, 0.0, 0.0, 0.0, 0.0, 0.0, 0.0, 0.0, 0.0, 0.0, 0.0, 0.0, 0.0, 0.0, 0.0, 0.0, 0.0, 0.0, 0.0, 0.0, 0.0, 0.0, 0.0, 0.0, 0.0, 0.0, 0.0, 0.0, 0.0, 0.0, 0.0, 0.0, 0.0, 0.0, 0.0, 0.0, 0.0, 0.0, 0.0, 0.0, 0.0, 0.0, 0.0, 0.0, 0.0, 0.0, 0.0, 0.0, 0.0, 0.0, 0.0, 0.0, 0.0, 0.0, 0.0, 0.0, 0.0, 0.0, 0.0, 0.0, 0.0, 0.0, 0.0, 0.0, 0.0, 0.0, 0.0, 0.0, 0.0, 0.0, 0.0, 0.0, 0.0, 0.0, 0.0, 0.0, 0.0, 0.0, 0.0, 0.0, 0.0, 0.0, 0.0, 0.0, 0.0, 0.0, 0.0, 0.0, 0.0, 0.0, 0.0, 0.0, 0.0, 0.0, 0.0, 0.0, 0.0, 0.0, 0.0, 0.0, 0.0, 0.0, 0.0, 0.0, 0.0, 0.0, 0.0, 0.0, 0.0, 0.0, 0.0, 0.0, 0.0, 0.0, 0.0, 0.0, 0.0, 0.0, 0.0, 0.0, 0.0, 0.0, 0.0, 0.0, 0.0, 0.0, 0.0, 0.0, 0.0, 0.0, 0.0, 0.0, 0.0, 0.0, 0.0, 0.0, 0.0, 0.0, 0.0, 0.0, 0.0, 0.0, 0.0, 0.0, 0.0, 0.0, 0.0, 0.0, 0.0, 0.0, 0.0, 0.0, 0.0, 0.0, 0.0, 0.0, 0.0, 0.0, 0.0, 0.0, 0.0, 0.0, 0.0, 0.0, 0.0, 0.0, 0.0, 0.0, 0.0, 0.0, 0.0, 0.0, 0.0, 0.0, 0.0, 0.0, 0.0, 0.0, 0.0, 0.0, 0.0, 0.0, 0.0, 0.0, 0.0, 0.0, 0.0, 0.0, 0.0, 0.0, 0.0, 0.0, 0.0, 0.0, 0.0, 0.0, 0.0, 0.0, 0.0, 0.0, 0.0, 0.0, 0.0, 0.0, 0.0, 0.0, 0.0, 0.0, 0.0, 0.0, 0.0, 0.0, 0.0, 0.0, 0.0, 0.0, 0.0, 0.0, 0.0, 0.0, 0.0, 0.0, 0.0, 0.0, 0.0, 0.0, 0.0, 0.0, 0.0, 0.0, 0.0, 0.0, 0.0, 0.0, 0.0, 0.0, 0.0, 0.0, 0.0, 0.0, 0.0, 0.0, 0.0, 0.0, 0.0, 0.0, 0.0, 0.0, 0.0, 0.0, 0.0, 0.0, 0.0, 0.0, 0.0, 0.0, 0.0, 0.0, 0.0, 0.0, 0.0, 0.0, 0.0, 0.0, 0.0, 0.0, 0.0, 0.0, 0.0, 0.0, 0.0, 0.0, 0.0, 0.0, 0.0, 0.0, 0.0, 0.0, 0.0, 0.0, 0.0, 0.0, 0.0, 0.0, 0.0, 0.0, 0.0, 0.0, 0.0, 0.0, 0.0, 0.0, 0.0, 0.0, 0.0, 0.0, 0.0, 0.0, 0.0, 0.0, 0.0, 0.0, 0.0, 0.0, 0.0, 0.0, 0.0, 0.0, 0.0, 0.0, 0.0, 0.0, 0.0, 0.0, 0.0, 0.0, 0.0, 0.0, 0.0, 0.0, 0.0, 0.0, 0.0, 0.0, 0.0, 0.0, 0.0, 0.0, 0.0, 0.0, 0.0, 0.0, 0.0, 0.0, 0.0, 0.0, 0.0, 0.0, 0.0, 0.0, 0.0, 0.0, 0.0, 0.0, 0.0, 0.0, 0.0, 0.0, 0.0, 0.0, 0.0, 0.0, 0.0, 0.0, 0.0, 0.0, 0.0, 0.0, 0.0, 0.0, 0.0, 0.0, 0.0, 0.0, 0.0, 0.0, 0.0, 0.0, 0.0, 0.0, 0.0, 0.0, 0.0, 0.0, 0.0, 0.0, 0.0, 0.0, 0.0, 0.0, 0.0, 0.0, 0.0, 0.0, 0.0, 0.0, 0.0, 0.0, 0.0, 0.0, 0.0, 0.0, 0.0, 0.0, 0.0, 0.0, 0.0, 0.0, 0.0, 0.0, 0.0, 0.0, 0.0, 0.0, 0.0, 0.0, 0.0, 0.0, 0.0, 0.0, 0.0, 0.0, 0.0, 0.0, 0.0, 0.0, 0.0, 0.0, 0.0, 0.0, 0.0, 0.0, 0.0, 0.0, 0.0, 0.0, 0.0, 0.0, 0.0, 0.0, 0.0, 0.0, 0.0, 0.0, 0.0, 0.0, 0.0, 0.0, 0.0, 0.0, 0.0, 0.0, 0.0, 0.0, 0.0, 0.0, 0.0, 0.0, 0.0, 0.0, 0.0, 0.0, 0.0, 0.0, 0.0, 0.0, 0.0, 0.0, 0.0, 0.0, 0.0, 0.0, 0.0, 0.0, 0.0, 0.0, 0.0, 0.0, 0.0, 0.0, 0.0, 0.0, 0.0, 0.0, 0.0, 0.0, 0.0, 0.0, 0.0, 0.0, 0.0, 0.0, 0.0, 0.0, 0.0, 0.0, 0.0, 0.0, 0.0, 0.0, 0.0, 0.0, 0.0, 0.0, 0.0, 0.0, 0.0, 0.0, 0.0, 0.0, 0.0, 0.0, 0.0, 0.0, 0.0, 0.0, 0.0, 0.0, 0.0, 0.0, 0.0, 0.0, 0.0, 0.0, 0.0, 0.0, 0.0, 0.0, 0.0, 0.0, 0.0, 0.0, 0.0, 0.0, 0.0, 0.0, 0.0, 0.0, 0.0, 0.0, 0.0, 0.0, 0.0, 0.0, 0.0, 0.0, 0.0, 0.0, 0.0, 0.0, 0.0, 0.0, 0.0, 0.0, 0.0, 0.0, 0.0, 0.0, 0.0, 0.0, 0.0, 0.0, 0.0, 0.0, 0.0, 0.0, 0.0, 0.0, 0.0, 0.0, 0.0, 0.0, 0.0, 0.0, 0.0, 0.0, 0.0, 0.0, 0.0, 0.0, 0.0, 0.0, 0.0, 0.0, 0.0, 0.0, 0.0, 0.0, 0.0, 0.0, 0.0, 0.0, 0.0, 0.0, 0.0, 0.0, 0.0, 0.0, 0.0, 0.0, 0.0, 0.0, 0.0, 0.0, 0.0, 0.0, 0.0, 0.0, 0.0, 0.0, 0.0, 0.0, 0.0, 0.0, 0.0, 0.0, 0.0, 0.0, 0.0, 0.0, 0.0, 0.0, 0.0, 0.0, 0.0, 0.0, 0.0, 0.0, 0.0, 0.0, 0.0, 0.0, 0.0, 0.0, 0.0, 0.0, 0.0, 0.0, 0.0, 0.0, 0.0, 0.0, 0.0, 0.0, 0.0, 0.0, 0.0, 0.0, 0.0, 0.0, 0.0, 0.0, 0.0, 0.0, 0.0, 0.0, 0.0, 0.0, 0.0, 0.0, 0.0, 0.0, 0.0, 0.0, 0.0, 0.0, 0.0, 0.0, 0.0, 0.0, 0.0, 0.0, 0.0, 0.0, 0.0, 0.0, 0.0, 0.0, 0.0, 0.0, 0.0, 0.0, 0.0, 0.0, 0.0, 0.0, 0.0, 0.0, 0.0, 0.0, 0.0, 0.0, 0.0, 0.0, 0.0, 0.0, 0.0, 0.0, 0.0, 0.0, 0.0, 0.0, 0.0, 0.0, 0.0, 0.0, 0.0, 0.0, 0.0, 0.0, 0.0, 0.0, 0.0, 0.0, 0.0, 0.0, 0.0, 0.0, 0.0, 0.0, 0.0, 0.0, 0.0, 0.0, 0.0, 0.0, 0.0, 0.0, 0.0, 0.0, 0.0, 0.0, 0.0, 0.0, 0.0, 0.0, 0.0, 0.0, 0.0, 0.0, 0.0, 0.0, 0.0, 0.0, 0.0, 0.0, 0.0, 0.0, 0.0, 0.0, 0.0, 0.0, 0.0, 0.0, 0.0, 0.0, 0.0, 0.0, 0.0, 0.0, 0.0, 0.0, 0.0, 0.0, 0.0, 0.0, 0.0, 0.0, 0.0, 0.0, 0.0, 0.0, 0.0, 0.0, 0.0, 0.0, 0.0, 0.0, 0.0, 0.0, 0.0, 0.0, 0.0, 0.0, 0.0, 0.0, 0.0, 0.0, 0.0, 0.0, 0.0, 0.0, 0.0, 0.0, 0.0, 0.0, 0.0, 0.0, 0.0, 0.0, 0.0, 0.0, 0.0, 0.0, 0.0, 0.0, 0.0, 0.0, 0.0, 0.0, 0.0, 0.0, 0.0, 0.0, 0.0, 0.0, 0.0, 0.0, 0.0, 0.0, 0.0, 0.0, 0.0, 0.0, 0.0, 0.0, 0.0, 0.0, 0.0, 0.0, 0.0, 0.0, 0.0, 0.0, 0.0, 0.0, 0.0, 0.0, 0.0, 0.0, 0.0, 0.0, 0.0, 0.0, 0.0, 0.0, 0.0, 0.0, 0.0, 0.0, 0.0, 0.0, 0.0, 0.0, 0.0, 0.0, 0.0, 0.0, 0.0, 0.0, 0.0, 0.0, 0.0, 0.0, 0.0, 0.0, 0.0, 0.0, 0.0, 0.0, 0.0, 0.0, 0.0, 0.0, 0.0, 0.0, 0.0, 0.0, 0.0, 0.0, 0.0, 0.0, 0.0, 0.0, 0.0, 0.0, 0.0, 0.0, 0.0, 0.0, 0.0, 0.0, 0.0, 0.0, 0.0, 0.0, 0.0, 0.0, 0.0, 0.0, 0.0, 0.0, 0.0, 0.0, 0.0, 0.0, 0.0, 0.0, 0.0, 0.0, 0.0, 0.0, 0.0, 0.0, 0.0, 0.0, 0.0, 0.0, 0.0, 0.0, 0.0, 0.0, 0.0, 0.0, 0.0, 0.0, 0.0, 0.0, 0.0, 0.0, 0.0, 0.0, 0.0, 0.0, 0.0, 0.0, 0.0, 0.0, 0.0, 0.0, 0.0, 0.0, 0.0, 0.0, 0.0, 0.0, 0.0, 0.0, 0.0, 0.0, 0.0, 0.0, 0.0, 0.0, 0.0, 0.0, 0.0, 0.0, 0.0, 0.0, 0.0, 0.0, 0.0, 0.0, 0.0, 0.0, 0.0, 0.0, 0.0, 0.0, 0.0, 0.0, 0.0, 0.0, 0.0, 0.0, 0.0, 0.0, 0.0, 0.0, 0.0, 0.0, 0.0, 0.0, 0.0, 0.0, 0.0, 0.0, 0.0, 0.0, 0.0, 0.0, 0.0, 0.0, 0.0, 0.0, 0.0, 0.0, 0.0, 0.0, 0.0, 0.0, 0.0, 0.0, 0.0, 0.0, 0.0, 0.0, 0.0, 0.0, 0.0, 0.0, 0.0, 0.0, 0.0, 0.0, 0.0, 0.0, 0.0, 0.0, 0.0, 0.0, 0.0, 0.0, 0.0, 0.0, 0.0, 0.0, 0.0, 0.0, 0.0, 0.0, 0.0, 0.0, 0.0, 0.0, 0.0, 0.0, 0.0, 0.0, 0.0, 0.0, 0.0, 0.0, 0.0, 0.0, 0.0, 0.0, 0.0, 0.0, 0.0, 0.0, 0.0, 0.0, 0.0, 0.0, 0.0, 0.0, 0.0, 0.0, 0.0, 0.0, 0.0, 0.0, 0.0, 0.0, 0.0, 0.0, 0.0, 0.0, 0.0, 0.0, 0.0, 0.0, 0.0, 0.0, 0.0, 0.0, 0.0, 0.0, 0.0, 0.0, 0.0, 0.0, 0.0, 0.0, 0.0, 0.0, 0.0, 0.0, 0.0, 0.0, 0.0, 0.0, 0.0, 0.0, 0.0, 0.0, 0.0, 0.0, 0.0, 0.0, 0.0, 0.0, 0.0, 0.0, 0.0, 0.0, 0.0, 0.0, 0.0, 0.0, 0.0, 0.0, 0.0, 0.0, 0.0, 0.0, 0.0, 0.0, 0.0, 0.0, 0.0, 0.0, 0.0, 0.0, 0.0, 0.0, 0.0, 0.0, 0.0, 0.0, 0.0, 0.0, 0.0, 0.0, 0.0, 0.0, 0.0, 0.0, 0.0, 0.0, 0.0, 0.0, 0.0, 0.0, 0.0, 0.0, 0.0, 0.0, 0.0, 0.0, 0.0, 0.0, 0.0, 0.0, 0.0, 0.0, 0.0, 0.0, 0.0, 0.0, 0.0, 0.0, 0.0, 0.0, 0.0, 0.0, 0.0, 0.0, 0.0, 0.0, 0.0, 0.0, 0.0, 0.6166, 0.4772, 0.6208, 0.4772, 0.6206, 0.4881, 0.6166, 0.4886, 0.6208, 0.4772, 0.625, 0.4772, 0.625, 0.4881, 0.6206, 0.4881, 0.6478, 0.5084, 0.6364, 0.5084, 0.6369, 0.5, 0.6478, 0.5, 0.6364, 0.5084, 0.6208, 0.5084, 0.6206, 0.5044, 0.6369, 0.5, 0.6166, 0.5084, 0.6166, 0.5042, 0.6206, 0.5044, 0.6208, 0.5084, 0.6166, 0.5042, 0.6166, 0.4886, 0.6206, 0.4881, 0.6206, 0.5044, 0.6206, 0.4881, 0.625, 0.4881, 0.6206, 0.494, 0.3522, 0.5084, 0.3522, 0.5042, 0.3631, 0.5044, 0.3636, 0.5084, 0.3522, 0.5042, 0.3522, 0.5, 0.3631, 0.5, 0.3631, 0.5044, 0.3834, 0.4772, 0.3834, 0.4886, 0.375, 0.4881, 0.375, 0.4772, 0.3834, 0.4886, 0.3834, 0.5042, 0.3794, 0.5044, 0.375, 0.4881, 0.3834, 0.5084, 0.3792, 0.5084, 0.3794, 0.5044, 0.3834, 0.5042, 0.3792, 0.5084, 0.3636, 0.5084, 0.3631, 0.5044, 0.3794, 0.5044, 0.3631, 0.5044, 0.3631, 0.5, 0.369, 0.5044, 0.6166, 0.7416, 0.6208, 0.7416, 0.6206, 0.7456, 0.6166, 0.7458, 0.6208, 0.7416, 0.6364, 0.7416, 0.6369, 0.75, 0.6206, 0.7456, 0.6478, 0.7416, 0.6478, 0.75, 0.6369, 0.75, 0.6364, 0.7416, 0.625, 0.7728, 0.6208, 0.7728, 0.6206, 0.7619, 0.625, 0.7619, 0.6166, 0.7728, 0.6166, 0.7614, 0.6206, 0.7619, 0.6208, 0.7728, 0.6166, 0.7614, 0.6166, 0.7458, 0.6206, 0.7456, 0.6206, 0.7619, 0.6206, 0.756, 0.625, 0.7619, 0.6206, 0.7619, 0.3834, 0.7416, 0.3834, 0.7458, 0.3794, 0.7456, 0.3792, 0.7416, 0.3834, 0.7458, 0.3834, 0.7614, 0.375, 0.7619, 0.3794, 0.7456, 0.3834, 0.7728, 0.375, 0.7728, 0.375, 0.7619, 0.3834, 0.7614, 0.3522, 0.75, 0.3522, 0.7458, 0.3631, 0.7456, 0.3631, 0.75, 0.3522, 0.7416, 0.3636, 0.7416, 0.3631, 0.7456, 0.3522, 0.7458, 0.3636, 0.7416, 0.3792, 0.7416, 0.3794, 0.7456, 0.3631, 0.7456, 0.369, 0.7456, 0.3631, 0.75, 0.3631, 0.7456, 0.6166, 0.2728, 0.6166, 0.2614, 0.6206, 0.2619, 0.6208, 0.2728, 0.6166, 0.2614, 0.6166, 0.2458, 0.6206, 0.2456, 0.6206, 0.2619, 0.6166, 0.2416, 0.6208, 0.2416, 0.6206, 0.2456, 0.6166, 0.2458, 0.6208, 0.2416, 0.625, 0.2416, 0.625, 0.2456, 0.6206, 0.2456, 0.8522, 0.5084, 0.8522, 0.5, 0.875, 0.5044, 0.875, 0.5084, 0.625, 0.2728, 0.6208, 0.2728, 0.6206, 0.2619, 0.625, 0.25, 0.6206, 0.2478, 0.6206, 0.2456, 0.625, 0.2456, 0.3834, 0.2416, 0.3834, 0.2458, 0.375, 0.2456, 0.375, 0.2416, 0.3834, 0.2458, 0.3834, 0.2614, 0.375, 0.2619, 0.375, 0.2456, 0.3834, 0.2728, 0.375, 0.2728, 0.375, 0.2619, 0.3834, 0.2614, 0.1478, 0.5, 0.1478, 0.5042, 0.1369, 0.5044, 0.1369, 0.5, 0.1478, 0.5084, 0.1364, 0.5084, 0.1369, 0.5044, 0.1478, 0.5042, 0.1364, 0.5084, 0.125, 0.5084, 0.125, 0.5044, 0.1369, 0.5044, 0.125, 0.5044, 0.1369, 0.5, 0.1369, 0.5044, 0.6166, 0.008363, 0.6166, 0.004187, 0.6206, 0.004364, 0.6208, 0.008363, 0.6166, 0.004187, 0.6166, 0.0, 0.6206, 0.0, 0.6206, 0.004364, 0.6166, 0.9772, 0.6208, 0.9772, 0.6206, 1.0, 0.6166, 1.0, 0.6208, 0.9772, 0.625, 0.9772, 0.625, 1.0, 0.6206, 1.0, 0.8522, 0.7416, 0.875, 0.7416, 0.875, 0.7456, 0.8522, 0.75, 0.625, 0.008363, 0.6208, 0.008363, 0.6206, 0.004364, 0.625, 0.004364, 0.6206, 0.004364, 0.6206, 0.0, 0.625, 0.004364, 0.1478, 0.7416, 0.1478, 0.7458, 0.1369, 0.7456, 0.1364, 0.7416, 0.1478, 0.7458, 0.1478, 0.75, 0.1369, 0.75, 0.1369, 0.7456, 0.3834, 0.9772, 0.3834, 1.0, 0.375, 0.9881, 0.375, 0.9772, 0.3834, 0.0, 0.3834, 0.004187, 0.375, 0.004364, 0.375, 0.0, 0.3834, 0.008363, 0.375, 0.008363, 0.375, 0.004364, 0.3834, 0.004187, 0.125, 0.7416, 0.1364, 0.7416, 0.1369, 0.7456, 0.125, 0.7456, 0.1369, 0.7456, 0.1369, 0.75, 0.125, 0.7456, 0.1478, 0.5084, 0.1478, 0.7416, 0.1364, 0.7416, 0.1364, 0.5084, 0.1364, 0.5084, 0.1364, 0.7416, 0.125, 0.7416, 0.125, 0.5084, 0.375, 0.2416, 0.375, 0.008363, 0.3834, 0.008363, 0.3834, 0.2416, 0.3522, 0.5084, 0.1478, 0.5084, 0.1478, 0.5042, 0.3522, 0.5042, 0.3522, 0.5042, 0.1478, 0.5042, 0.1478, 0.5, 0.3522, 0.5, 0.375, 0.4772, 0.375, 0.2728, 0.3834, 0.2728, 0.3834, 0.4772, 0.6166, 0.5084, 0.3834, 0.5084, 0.3834, 0.5042, 0.6166, 0.5042, 0.6166, 0.5042, 0.3834, 0.5042, 0.3834, 0.4886, 0.6166, 0.4886, 0.6166, 0.4886, 0.3834, 0.4886, 0.3834, 0.4772, 0.6166, 0.4772, 0.3834, 0.9772, 0.6166, 0.9772, 0.6166, 1.0, 0.3834, 1.0, 0.3834, 0.0, 0.6166, 0.0, 0.6166, 0.004187, 0.3834, 0.004187, 0.3834, 0.004187, 0.6166, 0.004187, 0.6166, 0.008363, 0.3834, 0.008363, 0.6166, 0.7728, 0.3834, 0.7728, 0.3834, 0.7614, 0.6166, 0.7614, 0.6166, 0.7614, 0.3834, 0.7614, 0.3834, 0.7458, 0.6166, 0.7458, 0.6166, 0.7458, 0.3834, 0.7458, 0.3834, 0.7416, 0.6166, 0.7416, 0.6166, 0.2728, 0.3834, 0.2728, 0.3834, 0.2614, 0.6166, 0.2614, 0.6166, 0.2614, 0.3834, 0.2614, 0.3834, 0.2458, 0.6166, 0.2458, 0.6166, 0.2458, 0.3834, 0.2458, 0.3834, 0.2416, 0.6166, 0.2416, 0.6478, 0.7416, 0.8522, 0.7416, 0.8522, 0.75, 0.6478, 0.75, 0.625, 0.7728, 0.625, 0.9772, 0.6208, 0.9772, 0.6208, 0.7728, 0.6208, 0.7728, 0.6208, 0.9772, 0.6166, 0.9772, 0.6166, 0.7728, 0.6478, 0.5084, 0.6478, 0.7416, 0.6364, 0.7416, 0.6364, 0.5084, 0.6364, 0.5084, 0.6364, 0.7416, 0.6208, 0.7416, 0.6208, 0.5084, 0.6208, 0.5084, 0.6208, 0.7416, 0.6166, 0.7416, 0.6166, 0.5084, 0.1478, 0.7416, 0.3522, 0.7416, 0.3522, 0.7458, 0.1478, 0.7458, 0.1478, 0.7458, 0.3522, 0.7458, 0.3522, 0.75, 0.1478, 0.75, 0.375, 0.9772, 0.375, 0.7728, 0.3834, 0.7728, 0.3834, 0.9772, 0.8522, 0.7416, 0.8522, 0.5084, 0.875, 0.5084, 0.875, 0.7416, 0.625, 0.008363, 0.625, 0.2416, 0.6208, 0.2416, 0.6208, 0.008363, 0.6208, 0.008363, 0.6208, 0.2416, 0.6166, 0.2416, 0.6166, 0.008363, 0.8522, 0.5084, 0.6478, 0.5084, 0.6478, 0.5, 0.8522, 0.5, 0.625, 0.2728, 0.625, 0.4772, 0.6208, 0.4772, 0.6208, 0.2728, 0.6208, 0.2728, 0.6208, 0.4772, 0.6166, 0.4772, 0.6166, 0.2728, 0.3522, 0.7416, 0.3522, 0.5084, 0.3636, 0.5084, 0.3636, 0.7416, 0.3636, 0.7416, 0.3636, 0.5084, 0.3792, 0.5084, 0.3792, 0.7416, 0.3792, 0.7416, 0.3792, 0.5084, 0.3834, 0.5084, 0.3834, 0.7416, 0.3834, 0.2728, 0.6166, 0.2728, 0.6166, 0.4772, 0.3834, 0.4772, 0.3834, 0.7416, 0.3834, 0.5084, 0.3834, 0.5084, 0.3834, 0.7416, 0.3834, 0.5084, 0.6166, 0.5084, 0.6166, 0.5084, 0.3834, 0.5084, 0.6166, 0.7416, 0.3834, 0.7416, 0.3834, 0.7416, 0.6166, 0.7416])
me_cube.materials.append(mat_mainpanel)
me_cube.materials.append(mat_edges)
me_cube.materials.append(mat_antennae)
me_cube.materials.append(mat_antennaetip)
me_cube.use_mirror_vertex_groups = False
me_cube.update()

# ---- objects
ob_cube = bpy.data.objects.new('Cube', me_cube)
ob_light = bpy.data.objects.new('Light', light_light)
ob_camera = bpy.data.objects.new('Camera', cam_camera)

# ---- transforms, parenting, visibility, modifiers, constraints
ob_cube.location = (0.0, 0.0, 0.0)
ob_cube.lock_rotations_4d = False
ob_cube.empty_display_type = 'ARROWS'
ob_cube.lineart.crease_threshold = 0.0
ob_light.location = (4.076, 1.005, 5.904)
ob_light.rotation_euler = (0.6503, 0.05522, 1.866)
ob_light.lock_rotations_4d = False
ob_light.empty_display_type = 'ARROWS'
ob_light.color = (0.0, 0.0, 0.0, 0.0)
ob_light.lineart.crease_threshold = 0.0
ob_camera.location = (7.359, -6.926, 4.958)
ob_camera.rotation_euler = (1.109, 0.0, 0.8149)
ob_camera.lock_rotations_4d = False
ob_camera.empty_display_type = 'ARROWS'
ob_camera.color = (0.0, 0.0, 0.0, 0.0)
ob_camera.display_type = 'WIRE'
ob_camera.lineart.crease_threshold = 0.0

# ---- collection membership
col_collection.objects.link(ob_cube)
col_collection.objects.link(ob_light)
col_collection.objects.link(ob_camera)

# ---- scene / render settings (as saved in the file)
scene.camera = ob_camera
scene.frame_start = 1; scene.frame_end = 250; scene.frame_set(1)
scene.render.engine = 'BLENDER_EEVEE_NEXT'
scene.cycles.sampling_pattern = 'TABULATED_SOBOL'
bpy.context.view_layer.update()
